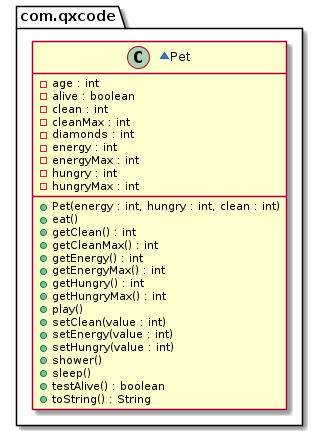

The diagram above was rendered by PlantUML. Its source (embedded in the PNG):
@startuml
package com.qxcode {
  ~class Pet {
    - age : int
    - alive : boolean
    - clean : int
    - cleanMax : int
    - diamonds : int
    - energy : int
    - energyMax : int
    - hungry : int
    - hungryMax : int
    + Pet(energy : int, hungry : int, clean : int)
    + eat()
    + getClean() : int
    + getCleanMax() : int
    + getEnergy() : int
    + getEnergyMax() : int
    + getHungry() : int
    + getHungryMax() : int
    + play()
    + setClean(value : int)
    + setEnergy(value : int)
    + setHungry(value : int)
    + shower()
    + sleep()
    + testAlive() : boolean
    + toString() : String
  }
}
@enduml